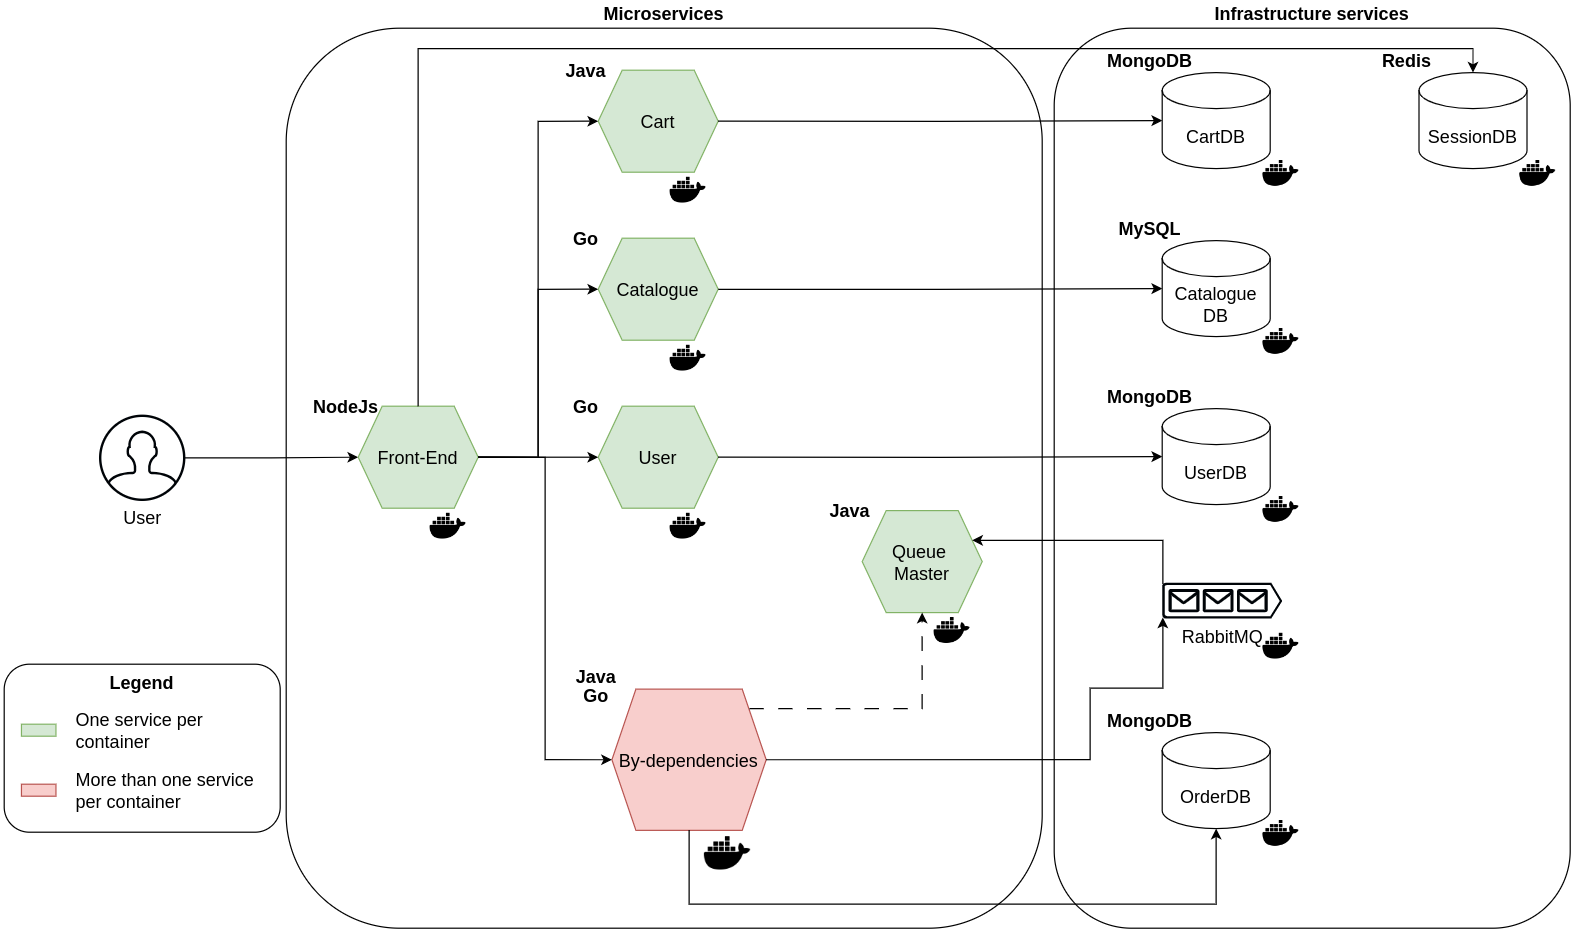

The diagram above was exported from draw.io. Its source (the exported page's mxGraphModel, read from the mxfile embedded in the PNG):
<mxGraphModel dx="3790" dy="1133" grid="1" gridSize="10" guides="1" tooltips="1" connect="1" arrows="1" fold="1" page="1" pageScale="1" pageWidth="827" pageHeight="1169" math="0" shadow="0">
  <root>
    <mxCell id="0" />
    <mxCell id="1" parent="0" />
    <mxCell id="2" value="Microservices" style="rounded=1;whiteSpace=wrap;html=1;verticalAlign=bottom;labelPosition=center;verticalLabelPosition=top;align=center;fontSize=15;fontStyle=1" vertex="1" parent="1">
      <mxGeometry x="-395" y="360" width="630" height="750" as="geometry" />
    </mxCell>
    <mxCell id="3" style="edgeStyle=orthogonalEdgeStyle;rounded=0;orthogonalLoop=1;jettySize=auto;html=1;entryX=0;entryY=0.5;entryDx=0;entryDy=0;" edge="1" source="4" target="6" parent="1">
      <mxGeometry relative="1" as="geometry" />
    </mxCell>
    <mxCell id="4" value="User" style="html=1;verticalLabelPosition=bottom;align=center;labelBackgroundColor=#ffffff;verticalAlign=top;strokeWidth=2;strokeColor=#000408;shadow=0;dashed=0;shape=mxgraph.ios7.icons.user;fontSize=15;" vertex="1" parent="1">
      <mxGeometry x="-550" y="683" width="70" height="70" as="geometry" />
    </mxCell>
    <mxCell id="5" value="" style="group" vertex="1" connectable="0" parent="1">
      <mxGeometry x="-375" y="660" width="140" height="130" as="geometry" />
    </mxCell>
    <mxCell id="6" value="Front-End" style="shape=hexagon;perimeter=hexagonPerimeter2;whiteSpace=wrap;html=1;fixedSize=1;fillColor=#d5e8d4;strokeColor=#82b366;fontSize=15;" vertex="1" parent="5">
      <mxGeometry x="40" y="15" width="100" height="85" as="geometry" />
    </mxCell>
    <mxCell id="7" value="" style="shape=image;html=1;verticalAlign=top;verticalLabelPosition=bottom;labelBackgroundColor=#ffffff;imageAspect=0;aspect=fixed;image=https://cdn1.iconfinder.com/data/icons/ionicons-fill-vol-2/512/logo-docker-128.png" vertex="1" parent="5">
      <mxGeometry x="100" y="100" width="30" height="30" as="geometry" />
    </mxCell>
    <mxCell id="8" value="NodeJs" style="text;html=1;align=center;verticalAlign=middle;whiteSpace=wrap;rounded=0;fontStyle=1;fontSize=15;" vertex="1" parent="5">
      <mxGeometry width="60" height="30" as="geometry" />
    </mxCell>
    <mxCell id="9" value="" style="group" vertex="1" connectable="0" parent="1">
      <mxGeometry x="-175" y="380" width="140" height="130" as="geometry" />
    </mxCell>
    <mxCell id="10" value="Cart" style="shape=hexagon;perimeter=hexagonPerimeter2;whiteSpace=wrap;html=1;fixedSize=1;fillColor=#d5e8d4;strokeColor=#82b366;fontSize=15;" vertex="1" parent="9">
      <mxGeometry x="40" y="15" width="100" height="85" as="geometry" />
    </mxCell>
    <mxCell id="11" value="" style="shape=image;html=1;verticalAlign=top;verticalLabelPosition=bottom;labelBackgroundColor=#ffffff;imageAspect=0;aspect=fixed;image=https://cdn1.iconfinder.com/data/icons/ionicons-fill-vol-2/512/logo-docker-128.png" vertex="1" parent="9">
      <mxGeometry x="100" y="100" width="30" height="30" as="geometry" />
    </mxCell>
    <mxCell id="12" value="Java" style="text;html=1;align=center;verticalAlign=middle;whiteSpace=wrap;rounded=0;fontStyle=1;fontSize=15;" vertex="1" parent="9">
      <mxGeometry width="60" height="30" as="geometry" />
    </mxCell>
    <mxCell id="13" value="" style="group" vertex="1" connectable="0" parent="1">
      <mxGeometry x="-175" y="520" width="140" height="130" as="geometry" />
    </mxCell>
    <mxCell id="14" value="Catalogue" style="shape=hexagon;perimeter=hexagonPerimeter2;whiteSpace=wrap;html=1;fixedSize=1;fillColor=#d5e8d4;strokeColor=#82b366;fontSize=15;" vertex="1" parent="13">
      <mxGeometry x="40" y="15" width="100" height="85" as="geometry" />
    </mxCell>
    <mxCell id="15" value="" style="shape=image;html=1;verticalAlign=top;verticalLabelPosition=bottom;labelBackgroundColor=#ffffff;imageAspect=0;aspect=fixed;image=https://cdn1.iconfinder.com/data/icons/ionicons-fill-vol-2/512/logo-docker-128.png" vertex="1" parent="13">
      <mxGeometry x="100" y="100" width="30" height="30" as="geometry" />
    </mxCell>
    <mxCell id="16" value="Go" style="text;html=1;align=center;verticalAlign=middle;whiteSpace=wrap;rounded=0;fontStyle=1;fontSize=15;" vertex="1" parent="13">
      <mxGeometry width="60" height="30" as="geometry" />
    </mxCell>
    <mxCell id="17" value="" style="group" vertex="1" connectable="0" parent="1">
      <mxGeometry x="-175" y="660" width="140" height="130" as="geometry" />
    </mxCell>
    <mxCell id="18" value="User" style="shape=hexagon;perimeter=hexagonPerimeter2;whiteSpace=wrap;html=1;fixedSize=1;fillColor=#d5e8d4;strokeColor=#82b366;fontSize=15;" vertex="1" parent="17">
      <mxGeometry x="40" y="15" width="100" height="85" as="geometry" />
    </mxCell>
    <mxCell id="19" value="" style="shape=image;html=1;verticalAlign=top;verticalLabelPosition=bottom;labelBackgroundColor=#ffffff;imageAspect=0;aspect=fixed;image=https://cdn1.iconfinder.com/data/icons/ionicons-fill-vol-2/512/logo-docker-128.png" vertex="1" parent="17">
      <mxGeometry x="100" y="100" width="30" height="30" as="geometry" />
    </mxCell>
    <mxCell id="20" value="Go" style="text;html=1;align=center;verticalAlign=middle;whiteSpace=wrap;rounded=0;fontStyle=1;fontSize=15;" vertex="1" parent="17">
      <mxGeometry width="60" height="30" as="geometry" />
    </mxCell>
    <mxCell id="21" value="" style="group" vertex="1" connectable="0" parent="1">
      <mxGeometry x="-175" y="890" width="180" height="180" as="geometry" />
    </mxCell>
    <mxCell id="22" value="By-dependencies" style="shape=hexagon;perimeter=hexagonPerimeter2;whiteSpace=wrap;html=1;fixedSize=1;fillColor=#f8cecc;strokeColor=#b85450;fontSize=15;" vertex="1" parent="21">
      <mxGeometry x="51.42857142857143" y="20.76923076923077" width="128.57142857142858" height="117.6923076923077" as="geometry" />
    </mxCell>
    <mxCell id="23" value="" style="shape=image;html=1;verticalAlign=top;verticalLabelPosition=bottom;labelBackgroundColor=#ffffff;imageAspect=0;aspect=fixed;image=https://cdn1.iconfinder.com/data/icons/ionicons-fill-vol-2/512/logo-docker-128.png" vertex="1" parent="21">
      <mxGeometry x="128.57142857142858" y="138.46153846153845" width="38.57142857142858" height="38.57142857142858" as="geometry" />
    </mxCell>
    <mxCell id="24" value="Java" style="text;html=1;align=center;verticalAlign=middle;whiteSpace=wrap;rounded=0;fontStyle=1;fontSize=15;" vertex="1" parent="21">
      <mxGeometry width="77.14" height="20" as="geometry" />
    </mxCell>
    <mxCell id="25" value="" style="group" vertex="1" connectable="0" parent="1">
      <mxGeometry x="45" y="747" width="140" height="130" as="geometry" />
    </mxCell>
    <mxCell id="26" value="Queue&amp;nbsp;&lt;div&gt;Master&lt;/div&gt;" style="shape=hexagon;perimeter=hexagonPerimeter2;whiteSpace=wrap;html=1;fixedSize=1;fillColor=#d5e8d4;strokeColor=#82b366;fontSize=15;" vertex="1" parent="25">
      <mxGeometry x="40" y="15" width="100" height="85" as="geometry" />
    </mxCell>
    <mxCell id="27" value="" style="shape=image;html=1;verticalAlign=top;verticalLabelPosition=bottom;labelBackgroundColor=#ffffff;imageAspect=0;aspect=fixed;image=https://cdn1.iconfinder.com/data/icons/ionicons-fill-vol-2/512/logo-docker-128.png" vertex="1" parent="25">
      <mxGeometry x="100" y="100" width="30" height="30" as="geometry" />
    </mxCell>
    <mxCell id="28" value="Java" style="text;html=1;align=center;verticalAlign=middle;whiteSpace=wrap;rounded=0;fontStyle=1;fontSize=15;" vertex="1" parent="25">
      <mxGeometry width="60" height="30" as="geometry" />
    </mxCell>
    <mxCell id="29" style="edgeStyle=orthogonalEdgeStyle;rounded=0;orthogonalLoop=1;jettySize=auto;html=1;exitX=0.891;exitY=0.138;exitDx=0;exitDy=0;entryX=0.5;entryY=1;entryDx=0;entryDy=0;dashed=1;dashPattern=12 12;exitPerimeter=0;" edge="1" source="22" target="26" parent="1">
      <mxGeometry relative="1" as="geometry">
        <mxPoint x="135" y="955" as="sourcePoint" />
      </mxGeometry>
    </mxCell>
    <mxCell id="30" style="edgeStyle=orthogonalEdgeStyle;rounded=0;orthogonalLoop=1;jettySize=auto;html=1;exitX=1;exitY=0.5;exitDx=0;exitDy=0;entryX=0;entryY=0.5;entryDx=0;entryDy=0;" edge="1" source="6" target="18" parent="1">
      <mxGeometry relative="1" as="geometry" />
    </mxCell>
    <mxCell id="31" style="edgeStyle=orthogonalEdgeStyle;rounded=0;orthogonalLoop=1;jettySize=auto;html=1;exitX=1;exitY=0.5;exitDx=0;exitDy=0;entryX=0;entryY=0.5;entryDx=0;entryDy=0;" edge="1" source="6" target="10" parent="1">
      <mxGeometry relative="1" as="geometry" />
    </mxCell>
    <mxCell id="32" style="edgeStyle=orthogonalEdgeStyle;rounded=0;orthogonalLoop=1;jettySize=auto;html=1;exitX=1;exitY=0.5;exitDx=0;exitDy=0;entryX=0;entryY=0.5;entryDx=0;entryDy=0;" edge="1" source="6" target="14" parent="1">
      <mxGeometry relative="1" as="geometry" />
    </mxCell>
    <mxCell id="33" style="edgeStyle=orthogonalEdgeStyle;rounded=0;orthogonalLoop=1;jettySize=auto;html=1;exitX=1;exitY=0.5;exitDx=0;exitDy=0;entryX=0;entryY=0.5;entryDx=0;entryDy=0;" edge="1" source="6" target="22" parent="1">
      <mxGeometry relative="1" as="geometry" />
    </mxCell>
    <mxCell id="34" value="Infrastructure services" style="rounded=1;whiteSpace=wrap;html=1;verticalAlign=bottom;labelPosition=center;verticalLabelPosition=top;align=center;fontSize=15;fontStyle=1" vertex="1" parent="1">
      <mxGeometry x="245" y="360" width="430" height="750" as="geometry" />
    </mxCell>
    <mxCell id="35" value="" style="group" vertex="1" connectable="0" parent="1">
      <mxGeometry x="295" y="372" width="154" height="124" as="geometry" />
    </mxCell>
    <mxCell id="36" value="CartDB" style="shape=cylinder3;whiteSpace=wrap;html=1;boundedLbl=1;backgroundOutline=1;size=15;fontSize=15;" vertex="1" parent="35">
      <mxGeometry x="40" y="25" width="90" height="80" as="geometry" />
    </mxCell>
    <mxCell id="37" value="" style="shape=image;html=1;verticalAlign=top;verticalLabelPosition=bottom;labelBackgroundColor=#ffffff;imageAspect=0;aspect=fixed;image=https://cdn1.iconfinder.com/data/icons/ionicons-fill-vol-2/512/logo-docker-128.png" vertex="1" parent="35">
      <mxGeometry x="124" y="94" width="30" height="30" as="geometry" />
    </mxCell>
    <mxCell id="38" value="MongoDB" style="text;html=1;align=center;verticalAlign=middle;whiteSpace=wrap;rounded=0;fontStyle=1;fontSize=15;" vertex="1" parent="35">
      <mxGeometry width="60" height="30" as="geometry" />
    </mxCell>
    <mxCell id="39" value="" style="group" vertex="1" connectable="0" parent="1">
      <mxGeometry x="295" y="512" width="154" height="124" as="geometry" />
    </mxCell>
    <mxCell id="40" value="Catalogue&lt;div style=&quot;font-size: 15px;&quot;&gt;DB&lt;/div&gt;" style="shape=cylinder3;whiteSpace=wrap;html=1;boundedLbl=1;backgroundOutline=1;size=15;fontSize=15;" vertex="1" parent="39">
      <mxGeometry x="40" y="25" width="90" height="80" as="geometry" />
    </mxCell>
    <mxCell id="41" value="" style="shape=image;html=1;verticalAlign=top;verticalLabelPosition=bottom;labelBackgroundColor=#ffffff;imageAspect=0;aspect=fixed;image=https://cdn1.iconfinder.com/data/icons/ionicons-fill-vol-2/512/logo-docker-128.png" vertex="1" parent="39">
      <mxGeometry x="124" y="94" width="30" height="30" as="geometry" />
    </mxCell>
    <mxCell id="42" value="MySQL" style="text;html=1;align=center;verticalAlign=middle;whiteSpace=wrap;rounded=0;fontStyle=1;fontSize=15;" vertex="1" parent="39">
      <mxGeometry width="60" height="30" as="geometry" />
    </mxCell>
    <mxCell id="43" value="" style="group" vertex="1" connectable="0" parent="1">
      <mxGeometry x="295" y="652" width="154" height="124" as="geometry" />
    </mxCell>
    <mxCell id="44" value="UserDB" style="shape=cylinder3;whiteSpace=wrap;html=1;boundedLbl=1;backgroundOutline=1;size=15;fontSize=15;" vertex="1" parent="43">
      <mxGeometry x="40" y="25" width="90" height="80" as="geometry" />
    </mxCell>
    <mxCell id="45" value="" style="shape=image;html=1;verticalAlign=top;verticalLabelPosition=bottom;labelBackgroundColor=#ffffff;imageAspect=0;aspect=fixed;image=https://cdn1.iconfinder.com/data/icons/ionicons-fill-vol-2/512/logo-docker-128.png" vertex="1" parent="43">
      <mxGeometry x="124" y="94" width="30" height="30" as="geometry" />
    </mxCell>
    <mxCell id="46" value="MongoDB" style="text;html=1;align=center;verticalAlign=middle;whiteSpace=wrap;rounded=0;fontStyle=1;fontSize=15;" vertex="1" parent="43">
      <mxGeometry width="60" height="30" as="geometry" />
    </mxCell>
    <mxCell id="47" style="edgeStyle=orthogonalEdgeStyle;rounded=0;orthogonalLoop=1;jettySize=auto;html=1;exitX=0.005;exitY=0.03;exitDx=0;exitDy=0;exitPerimeter=0;entryX=1;entryY=0.25;entryDx=0;entryDy=0;" edge="1" source="48" target="26" parent="1">
      <mxGeometry relative="1" as="geometry" />
    </mxCell>
    <mxCell id="48" value="RabbitMQ" style="sketch=0;aspect=fixed;pointerEvents=1;shadow=0;dashed=0;html=1;strokeColor=none;labelPosition=center;verticalLabelPosition=bottom;verticalAlign=top;align=center;fillColor=#000408;shape=mxgraph.azure.queue_generic;fontSize=15;" vertex="1" parent="1">
      <mxGeometry x="335" y="822" width="100" height="30" as="geometry" />
    </mxCell>
    <mxCell id="49" value="" style="shape=image;html=1;verticalAlign=top;verticalLabelPosition=bottom;labelBackgroundColor=#ffffff;imageAspect=0;aspect=fixed;image=https://cdn1.iconfinder.com/data/icons/ionicons-fill-vol-2/512/logo-docker-128.png" vertex="1" parent="1">
      <mxGeometry x="419" y="860" width="30" height="30" as="geometry" />
    </mxCell>
    <mxCell id="50" value="" style="group" vertex="1" connectable="0" parent="1">
      <mxGeometry x="295" y="922" width="154" height="124" as="geometry" />
    </mxCell>
    <mxCell id="51" value="OrderDB" style="shape=cylinder3;whiteSpace=wrap;html=1;boundedLbl=1;backgroundOutline=1;size=15;fontSize=15;" vertex="1" parent="50">
      <mxGeometry x="40" y="25" width="90" height="80" as="geometry" />
    </mxCell>
    <mxCell id="52" value="" style="shape=image;html=1;verticalAlign=top;verticalLabelPosition=bottom;labelBackgroundColor=#ffffff;imageAspect=0;aspect=fixed;image=https://cdn1.iconfinder.com/data/icons/ionicons-fill-vol-2/512/logo-docker-128.png" vertex="1" parent="50">
      <mxGeometry x="124" y="94" width="30" height="30" as="geometry" />
    </mxCell>
    <mxCell id="53" value="MongoDB" style="text;html=1;align=center;verticalAlign=middle;whiteSpace=wrap;rounded=0;fontStyle=1;fontSize=15;" vertex="1" parent="50">
      <mxGeometry width="60" height="30" as="geometry" />
    </mxCell>
    <mxCell id="54" style="edgeStyle=orthogonalEdgeStyle;rounded=0;orthogonalLoop=1;jettySize=auto;html=1;entryX=0.005;entryY=0.97;entryDx=0;entryDy=0;entryPerimeter=0;exitX=1;exitY=0.5;exitDx=0;exitDy=0;" edge="1" source="22" target="48" parent="1">
      <mxGeometry relative="1" as="geometry">
        <mxPoint x="166" y="957.9749999999999" as="sourcePoint" />
        <Array as="points">
          <mxPoint x="275" y="970" />
          <mxPoint x="275" y="910" />
          <mxPoint x="336" y="910" />
        </Array>
      </mxGeometry>
    </mxCell>
    <mxCell id="55" style="edgeStyle=orthogonalEdgeStyle;rounded=0;orthogonalLoop=1;jettySize=auto;html=1;exitX=0.5;exitY=1;exitDx=0;exitDy=0;entryX=0.5;entryY=1;entryDx=0;entryDy=0;entryPerimeter=0;" edge="1" source="22" target="51" parent="1">
      <mxGeometry relative="1" as="geometry">
        <Array as="points">
          <mxPoint x="-59" y="1090" />
          <mxPoint x="380" y="1090" />
        </Array>
      </mxGeometry>
    </mxCell>
    <mxCell id="56" style="edgeStyle=orthogonalEdgeStyle;rounded=0;orthogonalLoop=1;jettySize=auto;html=1;exitX=1;exitY=0.5;exitDx=0;exitDy=0;entryX=0;entryY=0.5;entryDx=0;entryDy=0;entryPerimeter=0;" edge="1" source="18" target="44" parent="1">
      <mxGeometry relative="1" as="geometry" />
    </mxCell>
    <mxCell id="57" style="edgeStyle=orthogonalEdgeStyle;rounded=0;orthogonalLoop=1;jettySize=auto;html=1;entryX=0;entryY=0.5;entryDx=0;entryDy=0;entryPerimeter=0;" edge="1" source="14" target="40" parent="1">
      <mxGeometry relative="1" as="geometry" />
    </mxCell>
    <mxCell id="58" style="edgeStyle=orthogonalEdgeStyle;rounded=0;orthogonalLoop=1;jettySize=auto;html=1;exitX=1;exitY=0.5;exitDx=0;exitDy=0;entryX=0;entryY=0.5;entryDx=0;entryDy=0;entryPerimeter=0;" edge="1" source="10" target="36" parent="1">
      <mxGeometry relative="1" as="geometry" />
    </mxCell>
    <mxCell id="59" value="" style="group" vertex="1" connectable="0" parent="1">
      <mxGeometry x="509" y="372" width="154" height="124" as="geometry" />
    </mxCell>
    <mxCell id="60" value="SessionDB" style="shape=cylinder3;whiteSpace=wrap;html=1;boundedLbl=1;backgroundOutline=1;size=15;fontSize=15;" vertex="1" parent="59">
      <mxGeometry x="40" y="25" width="90" height="80" as="geometry" />
    </mxCell>
    <mxCell id="61" value="" style="shape=image;html=1;verticalAlign=top;verticalLabelPosition=bottom;labelBackgroundColor=#ffffff;imageAspect=0;aspect=fixed;image=https://cdn1.iconfinder.com/data/icons/ionicons-fill-vol-2/512/logo-docker-128.png" vertex="1" parent="59">
      <mxGeometry x="124" y="94" width="30" height="30" as="geometry" />
    </mxCell>
    <mxCell id="62" value="Redis" style="text;html=1;align=center;verticalAlign=middle;whiteSpace=wrap;rounded=0;fontStyle=1;fontSize=15;" vertex="1" parent="59">
      <mxGeometry width="60" height="30" as="geometry" />
    </mxCell>
    <mxCell id="63" style="edgeStyle=orthogonalEdgeStyle;rounded=0;orthogonalLoop=1;jettySize=auto;html=1;exitX=0.5;exitY=0;exitDx=0;exitDy=0;entryX=0.5;entryY=0;entryDx=0;entryDy=0;entryPerimeter=0;" edge="1" source="6" target="60" parent="1">
      <mxGeometry relative="1" as="geometry" />
    </mxCell>
    <mxCell id="64" value="Go" style="text;html=1;align=center;verticalAlign=middle;whiteSpace=wrap;rounded=0;fontStyle=1;fontSize=15;" vertex="1" parent="1">
      <mxGeometry x="-175" y="906" width="77.14" height="20" as="geometry" />
    </mxCell>
    <mxCell id="65" value="" style="group;fontSize=15;" vertex="1" connectable="0" parent="1">
      <mxGeometry x="-630" y="890" width="230" height="140" as="geometry" />
    </mxCell>
    <mxCell id="66" value="Legend" style="rounded=1;whiteSpace=wrap;html=1;verticalAlign=top;fontStyle=1;fontSize=15;" vertex="1" parent="65">
      <mxGeometry width="229.99999999999997" height="140" as="geometry" />
    </mxCell>
    <mxCell id="67" value="" style="rounded=0;whiteSpace=wrap;html=1;fillColor=#d5e8d4;strokeColor=#82b366;" vertex="1" parent="65">
      <mxGeometry x="14.374999999999998" y="50" width="28.749999999999996" height="10" as="geometry" />
    </mxCell>
    <mxCell id="68" value="One service per container" style="text;html=1;align=left;verticalAlign=middle;whiteSpace=wrap;rounded=0;fontSize=15;" vertex="1" parent="65">
      <mxGeometry x="57.49999999999999" y="40" width="158.125" height="30" as="geometry" />
    </mxCell>
    <mxCell id="69" value="" style="rounded=0;whiteSpace=wrap;html=1;fillColor=#f8cecc;strokeColor=#b85450;" vertex="1" parent="65">
      <mxGeometry x="14.374999999999998" y="100" width="28.749999999999996" height="10" as="geometry" />
    </mxCell>
    <mxCell id="70" value="More than one service per container" style="text;html=1;align=left;verticalAlign=middle;whiteSpace=wrap;rounded=0;fontSize=15;" vertex="1" parent="65">
      <mxGeometry x="57.49999999999999" y="90" width="158.125" height="30" as="geometry" />
    </mxCell>
  </root>
</mxGraphModel>